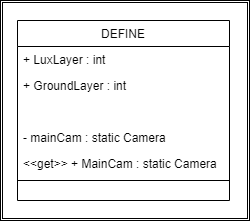

The diagram above was exported from draw.io. Its source (the exported page's mxGraphModel, read from the mxfile embedded in the PNG):
<mxGraphModel dx="579" dy="322" grid="1" gridSize="10" guides="1" tooltips="1" connect="1" arrows="1" fold="1" page="1" pageScale="1" pageWidth="1169" pageHeight="827" background="none" math="0" shadow="0">
  <root>
    <mxCell id="0" />
    <mxCell id="1" parent="0" />
    <mxCell id="108" value="" style="shape=ext;double=1;rounded=0;whiteSpace=wrap;html=1;fontColor=#F0F0F0;strokeColor=default;fillColor=default;" parent="1" vertex="1">
      <mxGeometry x="11" y="80" width="249" height="220" as="geometry" />
    </mxCell>
    <mxCell id="149" value="DEFINE" style="swimlane;fontStyle=0;align=center;verticalAlign=top;childLayout=stackLayout;horizontal=1;startSize=26;horizontalStack=0;resizeParent=1;resizeLast=0;collapsible=1;marginBottom=0;rounded=0;shadow=0;strokeWidth=1;spacingTop=0;" parent="1" vertex="1">
      <mxGeometry x="28" y="100" width="212" height="180" as="geometry">
        <mxRectangle x="220" y="90" width="160" height="26" as="alternateBounds" />
      </mxGeometry>
    </mxCell>
    <mxCell id="150" value="+ LuxLayer : int" style="text;align=left;verticalAlign=top;spacingLeft=4;spacingRight=4;overflow=hidden;rotatable=0;points=[[0,0.5],[1,0.5]];portConstraint=eastwest;rounded=0;shadow=0;html=0;" parent="149" vertex="1">
      <mxGeometry y="26" width="212" height="26" as="geometry" />
    </mxCell>
    <mxCell id="156" value="+ GroundLayer : int" style="text;align=left;verticalAlign=top;spacingLeft=4;spacingRight=4;overflow=hidden;rotatable=0;points=[[0,0.5],[1,0.5]];portConstraint=eastwest;rounded=0;shadow=0;html=0;" vertex="1" parent="149">
      <mxGeometry y="52" width="212" height="26" as="geometry" />
    </mxCell>
    <mxCell id="155" value=" " style="text;align=left;verticalAlign=top;spacingLeft=4;spacingRight=4;overflow=hidden;rotatable=0;points=[[0,0.5],[1,0.5]];portConstraint=eastwest;rounded=0;shadow=0;html=0;" vertex="1" parent="149">
      <mxGeometry y="78" width="212" height="26" as="geometry" />
    </mxCell>
    <mxCell id="157" value="- mainCam : static Camera" style="text;align=left;verticalAlign=top;spacingLeft=4;spacingRight=4;overflow=hidden;rotatable=0;points=[[0,0.5],[1,0.5]];portConstraint=eastwest;rounded=0;shadow=0;html=0;" vertex="1" parent="149">
      <mxGeometry y="104" width="212" height="26" as="geometry" />
    </mxCell>
    <mxCell id="158" value="&lt;&lt;get&gt;&gt; + MainCam : static Camera" style="text;align=left;verticalAlign=top;spacingLeft=4;spacingRight=4;overflow=hidden;rotatable=0;points=[[0,0.5],[1,0.5]];portConstraint=eastwest;rounded=0;shadow=0;html=0;" vertex="1" parent="149">
      <mxGeometry y="130" width="212" height="26" as="geometry" />
    </mxCell>
    <mxCell id="154" value="" style="line;html=1;strokeWidth=1;align=left;verticalAlign=middle;spacingTop=-1;spacingLeft=3;spacingRight=3;rotatable=0;labelPosition=right;points=[];portConstraint=eastwest;" parent="149" vertex="1">
      <mxGeometry y="156" width="212" height="8" as="geometry" />
    </mxCell>
  </root>
</mxGraphModel>